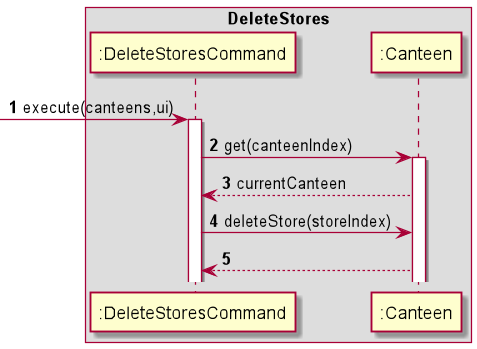

The diagram above was rendered by PlantUML. Its source (embedded in the PNG):
@startuml
'https://plantuml.com/sequence-diagram

autonumber
box DeleteStores


->":DeleteStoresCommand": execute(canteens,ui)
activate ":DeleteStoresCommand"
":DeleteStoresCommand"->":Canteen":get(canteenIndex)
activate ":Canteen"
":Canteen"-->":DeleteStoresCommand":currentCanteen
":DeleteStoresCommand"->":Canteen":deleteStore(storeIndex)
":Canteen"-->":DeleteStoresCommand"

@enduml